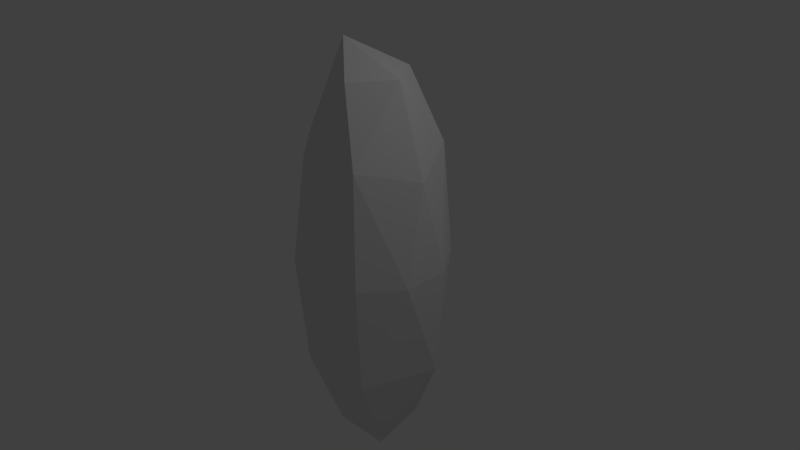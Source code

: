 # Source: Cypress.blend  (saved by Blender 2.77.0; exported with 4.5.12 LTS)
import bpy
from mathutils import Matrix  # noqa: F401  (used for matrix-valued properties, if any)

bpy.ops.wm.read_factory_settings(use_empty=True)
scene = bpy.context.scene
scene.name = 'Scene'

# ---- collections
col_collection_1 = bpy.data.collections.new('Collection 1'); scene.collection.children.link(col_collection_1)

# ---- world
world_world = bpy.data.worlds.new('World'); scene.world = world_world
world_world.color = (0.05088, 0.05088, 0.05088)
world_world.use_sun_shadow = False
world_world.sun_shadow_jitter_overblur = 0.0
world_world.cycles.sampling_method = 'MANUAL'

# ---- cameras
cam_camera = bpy.data.cameras.new('Camera')
cam_camera.clip_end = 100.0
cam_camera.lens = 35.0
cam_camera.sensor_width = 32.0
cam_camera.sensor_height = 18.0
cam_camera.ortho_scale = 7.314
cam_camera.dof.focus_distance = 0.0
cam_camera.dof.aperture_fstop = 128.0

# ---- lights
light_lamp = bpy.data.lights.new('Lamp', 'POINT')
light_lamp.transmission_factor = 0.0
light_lamp.cutoff_distance = 30.0
light_lamp.energy = 100.0
light_lamp.shadow_buffer_clip_start = 1.001
light_lamp.shadow_soft_size = 0.1
light_lamp.shadow_maximum_resolution = 0.006
light_lamp.use_absolute_resolution = True

# ---- meshes
me_icosphere = bpy.data.meshes.new('Icosphere')
me_icosphere.from_pydata([(0.0, 0.0, -1.0), (0.7236, -0.5257, -0.4472), (-0.2764, -0.8506, -0.4472), (-0.8944, 0.0, -0.4472), (-0.2764, 0.8506, -0.4472), (0.7236, 0.5257, -0.4472), (0.2764, -0.8506, 0.4472), (-0.7236, -0.5257, 0.4472), (-0.7236, 0.5257, 0.4472), (0.2764, 0.8506, 0.4472), (0.8944, 0.0, 0.4472), (0.0, 0.0, 1.0), (-0.1625, -0.5, -0.8507), (0.4253, -0.309, -0.8507), (0.2629, -0.809, -0.5257), (0.8506, 0.0, -0.5257), (0.4253, 0.309, -0.8507), (-0.5257, 0.0, -0.8507), (-0.6882, -0.5, -0.5257), (-0.1625, 0.5, -0.8507), (-0.6882, 0.5, -0.5257), (0.2629, 0.809, -0.5257), (0.9511, -0.309, 0.0), (0.9511, 0.309, 0.0), (0.0, -1.0, 0.0), (0.5878, -0.809, 0.0), (-0.9511, -0.309, 0.0), (-0.5878, -0.809, 0.0), (-0.5878, 0.809, 0.0), (-0.9511, 0.309, 0.0), (0.5878, 0.809, 0.0), (0.0, 1.0, 0.0), (0.6882, -0.5, 0.5257), (-0.2629, -0.809, 0.5257), (-0.8506, 0.0, 0.5257), (-0.2629, 0.809, 0.5257), (0.6882, 0.5, 0.5257), (0.1625, -0.5, 0.8507), (0.5257, 0.0, 0.8507), (-0.4253, -0.309, 0.8507), (-0.4253, 0.309, 0.8507), (0.1625, 0.5, 0.8507)], [], [(0, 13, 12), (1, 13, 15), (0, 12, 17), (0, 17, 19), (0, 19, 16), (1, 15, 22), (2, 14, 24), (3, 18, 26), (4, 20, 28), (5, 21, 30), (1, 22, 25), (2, 24, 27), (3, 26, 29), (4, 28, 31), (5, 30, 23), (6, 32, 37), (7, 33, 39), (8, 34, 40), (9, 35, 41), (10, 36, 38), (38, 41, 11), (38, 36, 41), (36, 9, 41), (41, 40, 11), (41, 35, 40), (35, 8, 40), (40, 39, 11), (40, 34, 39), (34, 7, 39), (39, 37, 11), (39, 33, 37), (33, 6, 37), (37, 38, 11), (37, 32, 38), (32, 10, 38), (23, 36, 10), (23, 30, 36), (30, 9, 36), (31, 35, 9), (31, 28, 35), (28, 8, 35), (29, 34, 8), (29, 26, 34), (26, 7, 34), (27, 33, 7), (27, 24, 33), (24, 6, 33), (25, 32, 6), (25, 22, 32), (22, 10, 32), (30, 31, 9), (30, 21, 31), (21, 4, 31), (28, 29, 8), (28, 20, 29), (20, 3, 29), (26, 27, 7), (26, 18, 27), (18, 2, 27), (24, 25, 6), (24, 14, 25), (14, 1, 25), (22, 23, 10), (22, 15, 23), (15, 5, 23), (16, 21, 5), (16, 19, 21), (19, 4, 21), (19, 20, 4), (19, 17, 20), (17, 3, 20), (17, 18, 3), (17, 12, 18), (12, 2, 18), (15, 16, 5), (15, 13, 16), (13, 0, 16), (12, 14, 2), (12, 13, 14), (13, 1, 14)])
me_icosphere.use_remesh_preserve_volume = False
me_icosphere.use_remesh_preserve_attributes = False
me_icosphere.use_mirror_vertex_groups = False
me_icosphere.update()

# ---- objects
ob_icosphere = bpy.data.objects.new('Icosphere', me_icosphere)
ob_lamp = bpy.data.objects.new('Lamp', light_lamp)
ob_camera = bpy.data.objects.new('Camera', cam_camera)

# ---- transforms, parenting, visibility, modifiers, constraints
ob_icosphere.location = (0.0, 0.0, 0.0)
ob_icosphere.scale = (1.011, 1.011, 2.849)
ob_icosphere.lineart.crease_threshold = 0.0
_m = ob_icosphere.modifiers.new('Decimate', 'DECIMATE')
_m.ratio = 0.75
_m = ob_icosphere.modifiers.new('Triangulate', 'TRIANGULATE')
ob_lamp.location = (4.076, 1.005, 5.904)
ob_lamp.rotation_euler = (0.6503, 0.05522, 1.866)
ob_lamp.lock_rotations_4d = False
ob_lamp.empty_display_type = 'ARROWS'
ob_lamp.color = (0.0, 0.0, 0.0, 0.0)
ob_lamp.lineart.crease_threshold = 0.0
ob_camera.location = (7.481, -6.508, 5.344)
ob_camera.rotation_euler = (1.109, 0.01082, 0.8149)
ob_camera.lock_rotations_4d = False
ob_camera.empty_display_type = 'ARROWS'
ob_camera.color = (0.0, 0.0, 0.0, 0.0)
ob_camera.display_type = 'WIRE'
ob_camera.lineart.crease_threshold = 0.0

# ---- collection membership
col_collection_1.objects.link(ob_icosphere)
col_collection_1.objects.link(ob_lamp)
col_collection_1.objects.link(ob_camera)

# ---- scene / render settings (as saved in the file)
scene.camera = ob_camera
scene.frame_start = 1; scene.frame_end = 250; scene.frame_set(1)
scene.render.engine = 'BLENDER_EEVEE_NEXT'
scene.render.resolution_percentage = 50
scene.render.dither_intensity = 0.0
scene.cycles.use_denoising = False
scene.cycles.samples = 128
scene.cycles.sampling_pattern = 'TABULATED_SOBOL'
scene.cycles.light_sampling_threshold = 0.0
scene.cycles.use_adaptive_sampling = False
scene.cycles.use_light_tree = False
scene.cycles.blur_glossy = 0.0
scene.cycles.sample_clamp_indirect = 0.0
scene.view_settings.view_transform = 'Standard'
bpy.context.view_layer.update()
